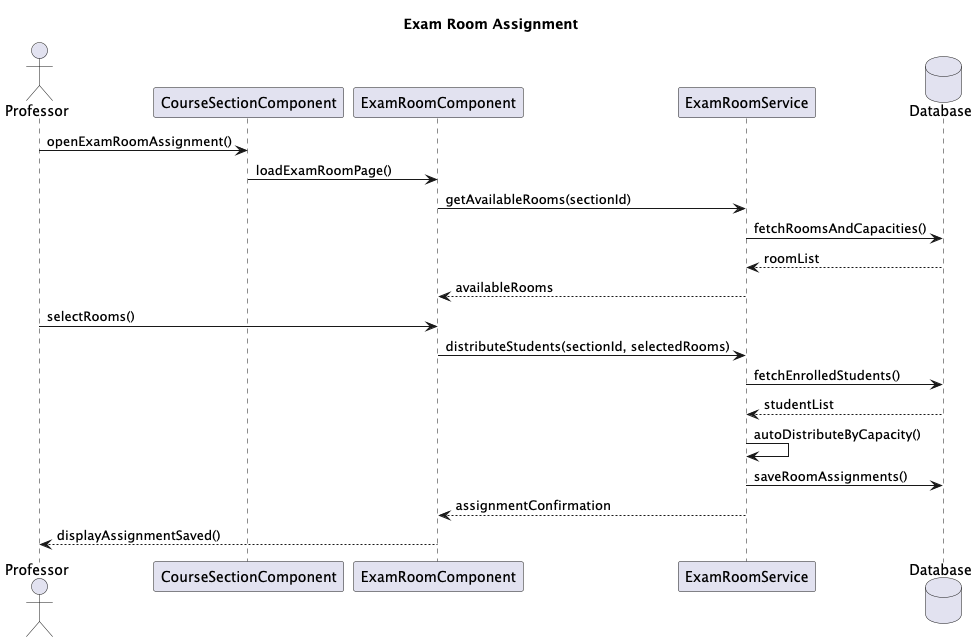

The diagram above was rendered by PlantUML. Its source (embedded in the PNG):
@startuml
title Exam Room Assignment

actor Professor
participant CourseSectionComponent
participant ExamRoomComponent
participant ExamRoomService
database Database

Professor -> CourseSectionComponent: openExamRoomAssignment()
CourseSectionComponent -> ExamRoomComponent: loadExamRoomPage()

ExamRoomComponent -> ExamRoomService: getAvailableRooms(sectionId)
ExamRoomService -> Database: fetchRoomsAndCapacities()
Database --> ExamRoomService: roomList
ExamRoomService --> ExamRoomComponent: availableRooms

Professor -> ExamRoomComponent: selectRooms()
ExamRoomComponent -> ExamRoomService: distributeStudents(sectionId, selectedRooms)
ExamRoomService -> Database: fetchEnrolledStudents()
Database --> ExamRoomService: studentList

ExamRoomService -> ExamRoomService: autoDistributeByCapacity()
ExamRoomService -> Database: saveRoomAssignments()

ExamRoomService --> ExamRoomComponent: assignmentConfirmation
ExamRoomComponent --> Professor: displayAssignmentSaved()

@enduml